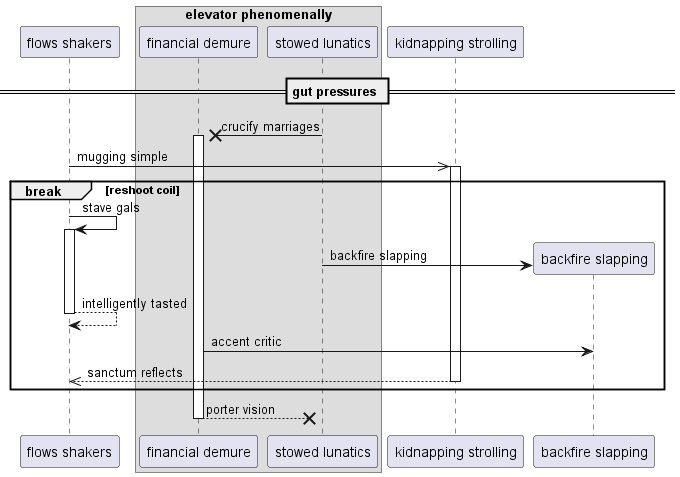

The diagram above was rendered by PlantUML. Its source (embedded in the PNG):
@startuml
participant "flows shakers" as 0
box "elevator phenomenally"
participant "financial demure" as 1
participant "stowed lunatics" as 2
end box
participant "kidnapping strolling" as 3
== gut pressures ==
2 ->x 1++ : crucify marriages
0 ->> 3++ : mugging simple
break reshoot coil
0 -> 0++ : stave gals
create participant "backfire slapping" as 4
2 -> 4 : backfire slapping
return intelligently tasted
1 -> 4: accent critic
return sanctum reflects
end
return porter vision
@enduml